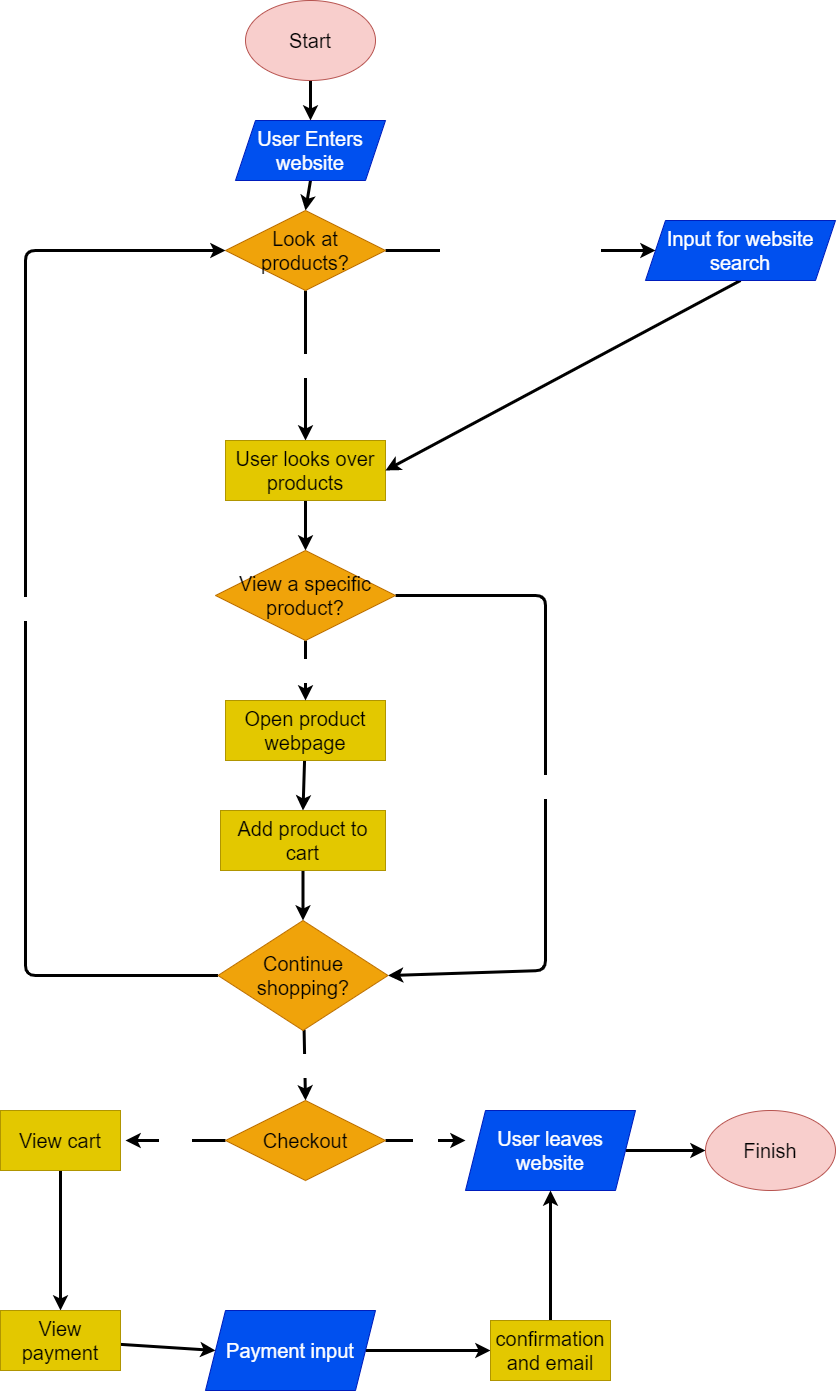

The diagram above was exported from draw.io. Its source (the exported page's mxGraphModel, read from the mxfile embedded in the PNG):
<mxGraphModel dx="1893" dy="585" grid="1" gridSize="10" guides="1" tooltips="1" connect="1" arrows="1" fold="1" page="1" pageScale="1" pageWidth="850" pageHeight="1100" math="0" shadow="0">
  <root>
    <mxCell id="0" />
    <mxCell id="1" parent="0" />
    <mxCell id="16" style="edgeStyle=none;html=1;exitX=0.5;exitY=1;exitDx=0;exitDy=0;entryX=0.5;entryY=0;entryDx=0;entryDy=0;fontSize=20;fontColor=#000000;strokeWidth=3;" edge="1" parent="1" source="2" target="3">
      <mxGeometry relative="1" as="geometry" />
    </mxCell>
    <mxCell id="2" value="Start" style="ellipse;whiteSpace=wrap;html=1;fillColor=#f8cecc;strokeColor=#b85450;fontColor=#000000;fontSize=20;" vertex="1" parent="1">
      <mxGeometry x="-300" y="130" width="130" height="80" as="geometry" />
    </mxCell>
    <mxCell id="17" style="edgeStyle=none;html=1;exitX=0.5;exitY=1;exitDx=0;exitDy=0;entryX=0.5;entryY=0;entryDx=0;entryDy=0;fontSize=20;fontColor=#000000;strokeWidth=3;" edge="1" parent="1" source="3" target="4">
      <mxGeometry relative="1" as="geometry" />
    </mxCell>
    <mxCell id="3" value="User Enters website" style="shape=parallelogram;perimeter=parallelogramPerimeter;whiteSpace=wrap;html=1;fixedSize=1;fontSize=20;fillColor=#0050ef;strokeColor=#001DBC;fontColor=#ffffff;" vertex="1" parent="1">
      <mxGeometry x="-310" y="250" width="150" height="60" as="geometry" />
    </mxCell>
    <mxCell id="10" value="search for product" style="edgeStyle=none;html=1;entryX=0;entryY=0.5;entryDx=0;entryDy=0;fontSize=20;fontColor=#FFFFFF;strokeWidth=3;" edge="1" parent="1" source="4" target="13">
      <mxGeometry relative="1" as="geometry">
        <mxPoint x="90" y="380" as="targetPoint" />
      </mxGeometry>
    </mxCell>
    <mxCell id="11" value="Explore homepage products" style="edgeStyle=none;html=1;entryX=0.5;entryY=0;entryDx=0;entryDy=0;fontSize=20;fontColor=#FFFFFF;strokeWidth=3;" edge="1" parent="1" source="4" target="7">
      <mxGeometry relative="1" as="geometry" />
    </mxCell>
    <mxCell id="4" value="Look at products?" style="rhombus;whiteSpace=wrap;html=1;fontSize=20;fontColor=#000000;fillColor=#f0a30a;strokeColor=#BD7000;" vertex="1" parent="1">
      <mxGeometry x="-320" y="340" width="160" height="80" as="geometry" />
    </mxCell>
    <mxCell id="28" style="edgeStyle=none;html=1;entryX=0.5;entryY=0;entryDx=0;entryDy=0;fontSize=20;fontColor=#FFFFFF;strokeWidth=3;" edge="1" parent="1" source="7" target="27">
      <mxGeometry relative="1" as="geometry" />
    </mxCell>
    <mxCell id="7" value="User looks over products" style="rounded=0;whiteSpace=wrap;html=1;fontSize=20;fontColor=#000000;fillColor=#e3c800;strokeColor=#B09500;" vertex="1" parent="1">
      <mxGeometry x="-320" y="570" width="160" height="60" as="geometry" />
    </mxCell>
    <mxCell id="20" style="edgeStyle=none;html=1;exitX=0.5;exitY=1;exitDx=0;exitDy=0;fontSize=20;fontColor=#000000;entryX=1;entryY=0.5;entryDx=0;entryDy=0;strokeWidth=3;" edge="1" parent="1" source="13" target="7">
      <mxGeometry relative="1" as="geometry">
        <mxPoint x="195.4210526315792" y="600" as="targetPoint" />
      </mxGeometry>
    </mxCell>
    <mxCell id="13" value="Input for website search" style="shape=parallelogram;perimeter=parallelogramPerimeter;whiteSpace=wrap;html=1;fixedSize=1;fontSize=20;strokeColor=#001DBC;fillColor=#0050ef;fontColor=#ffffff;" vertex="1" parent="1">
      <mxGeometry x="100" y="350" width="190" height="60" as="geometry" />
    </mxCell>
    <mxCell id="23" style="edgeStyle=none;html=1;entryX=0.5;entryY=0;entryDx=0;entryDy=0;fontSize=20;fontColor=#FFFFFF;strokeWidth=3;" edge="1" parent="1" source="21" target="22">
      <mxGeometry relative="1" as="geometry" />
    </mxCell>
    <mxCell id="21" value="Open product webpage" style="rounded=0;whiteSpace=wrap;html=1;fontSize=20;fontColor=#000000;strokeColor=#B09500;fillColor=#e3c800;" vertex="1" parent="1">
      <mxGeometry x="-320" y="830" width="160" height="60" as="geometry" />
    </mxCell>
    <mxCell id="32" style="edgeStyle=none;html=1;entryX=0.5;entryY=0;entryDx=0;entryDy=0;fontSize=20;fontColor=#FFFFFF;strokeWidth=3;" edge="1" parent="1" source="22" target="30">
      <mxGeometry relative="1" as="geometry" />
    </mxCell>
    <mxCell id="22" value="Add product to cart" style="rounded=0;whiteSpace=wrap;html=1;fontSize=20;fontColor=#000000;strokeColor=#B09500;fillColor=#e3c800;" vertex="1" parent="1">
      <mxGeometry x="-325" y="940" width="165" height="60" as="geometry" />
    </mxCell>
    <mxCell id="29" value="Yes" style="edgeStyle=none;html=1;exitX=0.5;exitY=1;exitDx=0;exitDy=0;entryX=0.5;entryY=0;entryDx=0;entryDy=0;fontSize=20;fontColor=#FFFFFF;strokeWidth=3;" edge="1" parent="1" source="27" target="21">
      <mxGeometry relative="1" as="geometry" />
    </mxCell>
    <mxCell id="52" value="No" style="edgeStyle=none;html=1;entryX=1;entryY=0.5;entryDx=0;entryDy=0;fontSize=20;fontColor=#FFFFFF;strokeWidth=3;" edge="1" parent="1" source="27" target="30">
      <mxGeometry relative="1" as="geometry">
        <Array as="points">
          <mxPoint y="725" />
          <mxPoint y="1100" />
        </Array>
      </mxGeometry>
    </mxCell>
    <mxCell id="27" value="View a specific product?" style="rhombus;whiteSpace=wrap;html=1;fontSize=20;fontColor=#000000;strokeColor=#BD7000;fillColor=#f0a30a;" vertex="1" parent="1">
      <mxGeometry x="-330" y="680" width="180" height="90" as="geometry" />
    </mxCell>
    <mxCell id="36" value="yes" style="edgeStyle=none;html=1;fontSize=20;fontColor=#FFFFFF;entryX=0;entryY=0.5;entryDx=0;entryDy=0;strokeWidth=3;" edge="1" parent="1" source="30" target="4">
      <mxGeometry relative="1" as="geometry">
        <mxPoint x="-620" y="800.0000000000002" as="targetPoint" />
        <Array as="points">
          <mxPoint x="-520" y="1105" />
          <mxPoint x="-520" y="380" />
        </Array>
      </mxGeometry>
    </mxCell>
    <mxCell id="38" value="No" style="edgeStyle=none;html=1;entryX=0.5;entryY=0;entryDx=0;entryDy=0;fontSize=20;fontColor=#FFFFFF;strokeWidth=3;" edge="1" parent="1" source="30" target="37">
      <mxGeometry relative="1" as="geometry" />
    </mxCell>
    <mxCell id="30" value="Continue shopping?" style="rhombus;whiteSpace=wrap;html=1;fontSize=20;fontColor=#000000;strokeColor=#BD7000;fillColor=#f0a30a;" vertex="1" parent="1">
      <mxGeometry x="-327.5" y="1050" width="170" height="110" as="geometry" />
    </mxCell>
    <mxCell id="39" value="No" style="edgeStyle=none;html=1;fontSize=20;fontColor=#FFFFFF;strokeWidth=3;" edge="1" parent="1" source="37">
      <mxGeometry relative="1" as="geometry">
        <mxPoint x="-80" y="1270" as="targetPoint" />
      </mxGeometry>
    </mxCell>
    <mxCell id="47" value="Yes" style="edgeStyle=none;html=1;fontSize=20;fontColor=#FFFFFF;strokeWidth=3;" edge="1" parent="1" source="37">
      <mxGeometry relative="1" as="geometry">
        <mxPoint x="-420" y="1270" as="targetPoint" />
      </mxGeometry>
    </mxCell>
    <mxCell id="37" value="Checkout" style="rhombus;whiteSpace=wrap;html=1;fontSize=20;fontColor=#000000;strokeColor=#BD7000;fillColor=#f0a30a;" vertex="1" parent="1">
      <mxGeometry x="-320" y="1230" width="160" height="80" as="geometry" />
    </mxCell>
    <mxCell id="42" style="edgeStyle=none;html=1;entryX=0;entryY=0.5;entryDx=0;entryDy=0;fontSize=20;fontColor=#FFFFFF;strokeWidth=3;" edge="1" parent="1" source="40" target="41">
      <mxGeometry relative="1" as="geometry" />
    </mxCell>
    <mxCell id="40" value="User leaves website" style="shape=parallelogram;perimeter=parallelogramPerimeter;whiteSpace=wrap;html=1;fixedSize=1;fontSize=20;fontColor=#ffffff;strokeColor=#001DBC;fillColor=#0050ef;" vertex="1" parent="1">
      <mxGeometry x="-80" y="1240" width="170" height="80" as="geometry" />
    </mxCell>
    <mxCell id="41" value="Finish" style="ellipse;whiteSpace=wrap;html=1;fillColor=#f8cecc;strokeColor=#b85450;fontColor=#000000;fontSize=20;" vertex="1" parent="1">
      <mxGeometry x="160" y="1240" width="130" height="80" as="geometry" />
    </mxCell>
    <mxCell id="48" style="edgeStyle=none;html=1;entryX=0.5;entryY=0;entryDx=0;entryDy=0;fontSize=20;fontColor=#FFFFFF;strokeWidth=3;" edge="1" parent="1" source="43" target="44">
      <mxGeometry relative="1" as="geometry" />
    </mxCell>
    <mxCell id="43" value="View cart" style="rounded=0;whiteSpace=wrap;html=1;fontSize=20;fontColor=#000000;strokeColor=#B09500;fillColor=#e3c800;" vertex="1" parent="1">
      <mxGeometry x="-545" y="1240" width="120" height="60" as="geometry" />
    </mxCell>
    <mxCell id="49" style="edgeStyle=none;html=1;entryX=0;entryY=0.5;entryDx=0;entryDy=0;fontSize=20;fontColor=#FFFFFF;strokeWidth=3;" edge="1" parent="1" source="44" target="45">
      <mxGeometry relative="1" as="geometry" />
    </mxCell>
    <mxCell id="44" value="View payment" style="rounded=0;whiteSpace=wrap;html=1;fontSize=20;fontColor=#000000;strokeColor=#B09500;fillColor=#e3c800;" vertex="1" parent="1">
      <mxGeometry x="-545" y="1440" width="120" height="60" as="geometry" />
    </mxCell>
    <mxCell id="50" style="edgeStyle=none;html=1;entryX=0;entryY=0.5;entryDx=0;entryDy=0;fontSize=20;fontColor=#FFFFFF;strokeWidth=3;" edge="1" parent="1" source="45" target="46">
      <mxGeometry relative="1" as="geometry" />
    </mxCell>
    <mxCell id="45" value="Payment input" style="shape=parallelogram;perimeter=parallelogramPerimeter;whiteSpace=wrap;html=1;fixedSize=1;fontSize=20;fontColor=#ffffff;strokeColor=#001DBC;fillColor=#0050ef;" vertex="1" parent="1">
      <mxGeometry x="-340" y="1440" width="170" height="80" as="geometry" />
    </mxCell>
    <mxCell id="51" style="edgeStyle=none;html=1;entryX=0.5;entryY=1;entryDx=0;entryDy=0;fontSize=20;fontColor=#FFFFFF;strokeWidth=3;" edge="1" parent="1" source="46" target="40">
      <mxGeometry relative="1" as="geometry" />
    </mxCell>
    <mxCell id="46" value="confirmation and email" style="rounded=0;whiteSpace=wrap;html=1;fontSize=20;fontColor=#000000;strokeColor=#B09500;fillColor=#e3c800;" vertex="1" parent="1">
      <mxGeometry x="-55" y="1450" width="120" height="60" as="geometry" />
    </mxCell>
  </root>
</mxGraphModel>